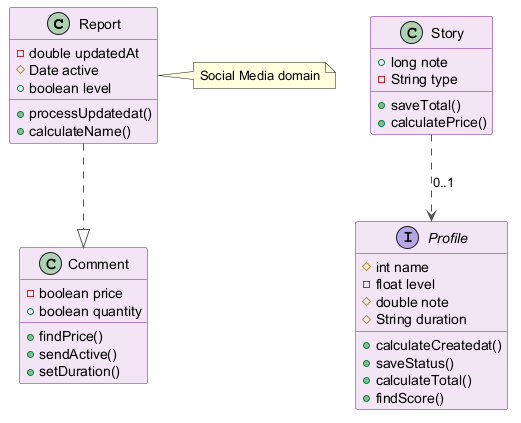

The diagram above was rendered by PlantUML. Its source (embedded in the PNG):
@startuml
skinparam backgroundColor #FFFFFF
skinparam classBackgroundColor #F3E5F5
skinparam classBorderColor #6A1B9A
skinparam ArrowColor #555555
class Report {
  -double updatedAt
  #Date active
  +boolean level
  +processUpdatedat()
  +calculateName()
}
class Comment {
  -boolean price
  +boolean quantity
  +findPrice()
  +sendActive()
  +setDuration()
}
interface Profile {
  #int name
  -float level
  #double note
  #String duration
  +calculateCreatedat()
  +saveStatus()
  +calculateTotal()
  +findScore()
}
class Story {
  +long note
  -String type
  +saveTotal()
  +calculatePrice()
}
Report ..|> Comment
Story ..> Profile : "0..1"
note right of Report : Social Media domain
@enduml